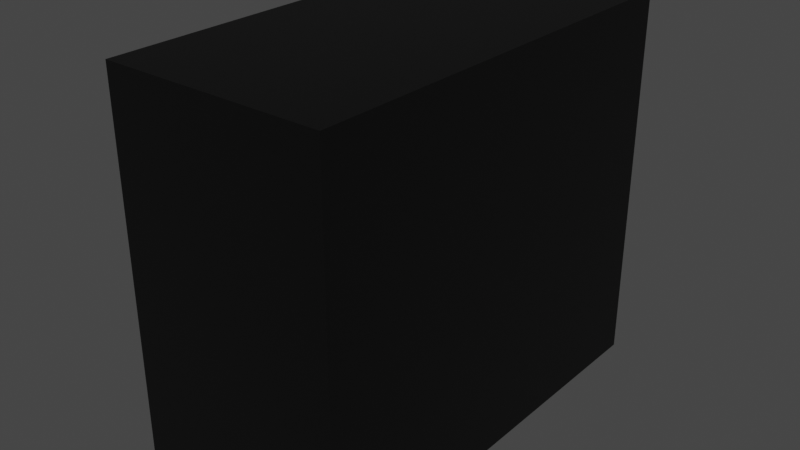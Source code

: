 # Source: ConsoleModuleSmall.blend  (saved by Blender 3.1.7; exported with 4.5.12 LTS)
import bpy
from mathutils import Matrix  # noqa: F401  (used for matrix-valued properties, if any)

bpy.ops.wm.read_factory_settings(use_empty=True)
scene = bpy.context.scene
scene.name = 'Scene'

# ---- materials (node trees are filled in below, after node groups)
mat_consolematerial = bpy.data.materials.new('ConsoleMaterial')
mat_consolematerial.use_transparent_shadow = False
mat_light1 = bpy.data.materials.new('Light1')
mat_light1.use_transparent_shadow = False
mat_connector = bpy.data.materials.new('Connector')
mat_connector.use_transparent_shadow = False

# ---- material node trees
mat_consolematerial.use_nodes = True; mat_consolematerial.node_tree.nodes.clear()
_N = mat_consolematerial.node_tree.nodes; _L = mat_consolematerial.node_tree.links
n0 = _N.new('ShaderNodeBsdfPrincipled'); n0.name = 'Principled BSDF'; n0.location = (10, 300)
n0.distribution = 'GGX'
n0.subsurface_method = 'RANDOM_WALK_SKIN'
n0.inputs[0].default_value = (0.0, 0.0, 0.0, 1.0)
n0.inputs[3].default_value = 1.45
n0.inputs[27].default_value = (0.0, 0.0, 0.0, 1.0)
n0.inputs[28].default_value = 1.0
n1 = _N.new('ShaderNodeOutputMaterial'); n1.name = 'Material Output'; n1.location = (300, 300)
_L.new(n0.outputs[0], n1.inputs[0])
n1.is_active_output = True
mat_light1.use_nodes = True; mat_light1.node_tree.nodes.clear()
_N = mat_light1.node_tree.nodes; _L = mat_light1.node_tree.links
n0 = _N.new('ShaderNodeBsdfPrincipled'); n0.name = 'Principled BSDF'; n0.location = (10, 300)
n0.distribution = 'GGX'
n0.subsurface_method = 'RANDOM_WALK_SKIN'
n0.inputs[0].default_value = (0.8, 0.0, 0.003494, 1.0)
n0.inputs[3].default_value = 1.45
n0.inputs[27].default_value = (0.0, 0.0, 0.0, 1.0)
n0.inputs[28].default_value = 1.0
n1 = _N.new('ShaderNodeOutputMaterial'); n1.name = 'Material Output'; n1.location = (300, 300)
_L.new(n0.outputs[0], n1.inputs[0])
n1.is_active_output = True
mat_connector.use_nodes = True; mat_connector.node_tree.nodes.clear()
_N = mat_connector.node_tree.nodes; _L = mat_connector.node_tree.links
n0 = _N.new('ShaderNodeBsdfPrincipled'); n0.name = 'Principled BSDF'; n0.location = (10, 300)
n0.distribution = 'GGX'
n0.subsurface_method = 'RANDOM_WALK_SKIN'
n0.inputs[0].default_value = (0.8, 0.3045, 0.0, 1.0)
n0.inputs[3].default_value = 1.45
n0.inputs[27].default_value = (0.0, 0.0, 0.0, 1.0)
n0.inputs[28].default_value = 1.0
n1 = _N.new('ShaderNodeOutputMaterial'); n1.name = 'Material Output'; n1.location = (300, 300)
_L.new(n0.outputs[0], n1.inputs[0])
n1.is_active_output = True

# ---- world
world_world = bpy.data.worlds.new('World'); scene.world = world_world
world_world.use_nodes = True; world_world.node_tree.nodes.clear()
_N = world_world.node_tree.nodes; _L = world_world.node_tree.links
n0 = _N.new('ShaderNodeOutputWorld'); n0.name = 'World Output'; n0.location = (300, 300)
n1 = _N.new('ShaderNodeBackground'); n1.name = 'Background'; n1.location = (10, 300)
n1.inputs[0].default_value = (0.05088, 0.05088, 0.05088, 1.0)
_L.new(n1.outputs[0], n0.inputs[0])
n0.is_active_output = True
world_world.color = (0.05088, 0.05088, 0.05088)
world_world.use_sun_shadow = False
world_world.sun_shadow_jitter_overblur = 0.0

# ---- meshes
me_consolemodulesmall = bpy.data.meshes.new('ConsoleModuleSmall')
me_consolemodulesmall.from_pydata([(0.5, -0.5881, 0.1209), (0.5, 0.5881, 0.1209), (0.5, -0.5881, 1.152), (0.5, 0.5881, 1.152), (-0.1, -0.5881, 0.1209), (-0.1, 0.5881, 0.1209), (-0.1, -0.5881, 1.152), (-0.1, 0.5881, 1.152), (-0.1, -0.4668, 0.2242), (-0.1, -0.2771, 0.2242), (-0.1, -0.4668, 0.2627), (-0.1, -0.2771, 0.2627), (-0.12, -0.4668, 0.2242), (-0.12, -0.2771, 0.2242), (-0.12, -0.4668, 0.2627), (-0.12, -0.2771, 0.2627), (-0.1, 0.3818, 0.5875), (-0.1, 0.1095, 0.5875), (-0.1, 0.1095, 0.436), (-0.1, 0.381, 0.436), (0.5, 0.3818, 0.5875), (0.5, 0.1095, 0.5875), (0.5, 0.1095, 0.436), (0.5, 0.3777, 0.436), (-2.235e-08, 0.3818, 0.5875), (-2.235e-08, 0.1095, 0.5875), (-2.235e-08, 0.1095, 0.436), (-2.235e-08, 0.381, 0.436), (-2.235e-08, 0.3818, 0.5471), (-2.235e-08, 0.1095, 0.5471), (-2.235e-08, 0.1095, 0.5241), (-2.235e-08, 0.381, 0.5241), (-0.08, 0.3818, 0.5471), (-0.08, 0.1095, 0.5471), (-0.08, 0.1095, 0.5241), (-0.08, 0.381, 0.5241), (-2.235e-08, 0.1095, 0.4904), (-2.235e-08, 0.381, 0.4904), (-2.235e-08, 0.1095, 0.5096), (-2.235e-08, 0.381, 0.5096), (-0.07, 0.1095, 0.4904), (-0.07, 0.381, 0.4904), (-0.07, 0.1095, 0.5096), (-0.07, 0.381, 0.5096)], [], [(3, 2, 0, 22, 21, 20, 1), (7, 5, 16, 17, 11), (1, 0, 4, 5), (0, 2, 6, 4), (3, 1, 5, 7), (2, 3, 7, 6), (9, 8, 12, 13), (5, 4, 8, 9), (6, 7, 11, 10), (4, 6, 10, 8), (15, 13, 12, 14), (10, 11, 15, 14), (8, 10, 14, 12), (11, 9, 13, 15), (11, 18, 19, 5, 9), (19, 18, 26, 27), (1, 20, 23, 22, 0), (23, 20, 21, 22), (5, 19, 16), (18, 11, 17), (24, 27, 31, 28), (17, 16, 24, 25), (16, 19, 27, 24), (18, 17, 25, 26), (31, 30, 34, 35), (26, 25, 29, 30), (31, 27, 37, 39), (25, 24, 28, 29), (35, 34, 33, 32), (29, 28, 32, 33), (28, 31, 35, 32), (30, 29, 33, 34), (38, 39, 43, 42), (30, 31, 39, 38), (26, 30, 38, 36), (27, 26, 36, 37), (41, 40, 42, 43), (39, 37, 41, 43), (37, 36, 40, 41), (36, 38, 42, 40)])
me_consolemodulesmall.polygons.foreach_set('material_index', [0, 0, 0, 0, 0, 0, 0, 0, 0, 0, 1, 0, 0, 0, 0, 0, 0, 0, 0, 0, 0, 0, 0, 0, 2, 0, 0, 0, 2, 2, 0, 0, 2, 0, 0, 0, 2, 0, 2, 0])
_uv = me_consolemodulesmall.uv_layers.new(name='UVMap')
_uv.uv.foreach_set('vector', [0.5017, 0.5182, 0.5017, 0.7318, 0.5, 0.7318, 0.5005, 0.6051, 0.5007, 0.6051, 0.5007, 0.5557, 0.5, 0.5182, 0.5017, 0.5182, 0.5, 0.5182, 0.501, 0.5182, 0.5015, 0.5182, 0.5017, 0.5182, 0.5, 0.5182, 0.5, 0.7318, 0.5, 0.7318, 0.5, 0.5182, 0.5, 0.7318, 0.5017, 0.7318, 0.5017, 0.7318, 0.5, 0.7318, 0.5017, 0.5182, 0.5, 0.5182, 0.5, 0.5182, 0.5017, 0.5182, 0.5017, 0.7318, 0.5017, 0.5182, 0.5017, 0.5182, 0.5017, 0.7318, 0.5, 0.5182, 0.5, 0.7318, 0.5, 0.7318, 0.5, 0.5182, 0.5, 0.5182, 0.5, 0.7318, 0.5, 0.7318, 0.5, 0.5182, 0.5017, 0.7318, 0.5017, 0.5182, 0.5017, 0.5182, 0.5017, 0.7318, 0.5, 0.7318, 0.5017, 0.7318, 0.5017, 0.7318, 0.5, 0.7318, 0.5017, 0.5182, 0.5, 0.5182, 0.5, 0.7318, 0.5017, 0.7318, 0.5017, 0.7318, 0.5017, 0.5182, 0.5017, 0.5182, 0.5017, 0.7318, 0.5, 0.7318, 0.5017, 0.7318, 0.5017, 0.7318, 0.5, 0.7318, 0.5017, 0.5182, 0.5, 0.5182, 0.5, 0.5182, 0.5017, 0.5182, 0.5017, 0.5182, 0.501, 0.5182, 0.5007, 0.5182, 0.5, 0.5182, 0.5, 0.5182, 0.5007, 0.5182, 0.501, 0.5182, 0.501, 0.5182, 0.5007, 0.5182, 0.5, 0.5182, 0.5007, 0.5557, 0.5005, 0.5564, 0.5005, 0.6051, 0.5, 0.7318, 0.5005, 0.5564, 0.5007, 0.5557, 0.5007, 0.6051, 0.5005, 0.6051, 0.5, 0.5182, 0.5007, 0.5182, 0.501, 0.5182, 0.501, 0.5182, 0.5017, 0.5182, 0.5015, 0.5182, 0.501, 0.5182, 0.5007, 0.5182, 0.5007, 0.5182, 0.501, 0.5182, 0.5015, 0.5182, 0.501, 0.5182, 0.501, 0.5182, 0.5015, 0.5182, 0.501, 0.5182, 0.5007, 0.5182, 0.5007, 0.5182, 0.501, 0.5182, 0.501, 0.5182, 0.5015, 0.5182, 0.5015, 0.5182, 0.501, 0.5182, 0.5007, 0.5182, 0.501, 0.5182, 0.501, 0.5182, 0.5007, 0.5182, 0.501, 0.5182, 0.5015, 0.5182, 0.5015, 0.5182, 0.501, 0.5182, 0.5007, 0.5182, 0.5007, 0.5182, 0.5007, 0.5182, 0.5007, 0.5182, 0.5015, 0.5182, 0.501, 0.5182, 0.501, 0.5182, 0.5015, 0.5182, 0.5007, 0.5182, 0.501, 0.5182, 0.5015, 0.5182, 0.501, 0.5182, 0.5015, 0.5182, 0.501, 0.5182, 0.501, 0.5182, 0.5015, 0.5182, 0.501, 0.5182, 0.5007, 0.5182, 0.5007, 0.5182, 0.501, 0.5182, 0.501, 0.5182, 0.5015, 0.5182, 0.5015, 0.5182, 0.501, 0.5182, 0.501, 0.5182, 0.5007, 0.5182, 0.5007, 0.5182, 0.501, 0.5182, 0.501, 0.5182, 0.5007, 0.5182, 0.5007, 0.5182, 0.501, 0.5182, 0.501, 0.5182, 0.501, 0.5182, 0.501, 0.5182, 0.501, 0.5182, 0.5007, 0.5182, 0.501, 0.5182, 0.501, 0.5182, 0.5007, 0.5182, 0.5007, 0.5182, 0.501, 0.5182, 0.501, 0.5182, 0.5007, 0.5182, 0.5007, 0.5182, 0.5007, 0.5182, 0.5007, 0.5182, 0.5007, 0.5182, 0.5007, 0.5182, 0.501, 0.5182, 0.501, 0.5182, 0.5007, 0.5182, 0.501, 0.5182, 0.501, 0.5182, 0.501, 0.5182, 0.501, 0.5182])
me_consolemodulesmall.materials.append(mat_consolematerial)
me_consolemodulesmall.materials.append(mat_light1)
me_consolemodulesmall.materials.append(mat_connector)
me_consolemodulesmall.use_remesh_fix_poles = True
me_consolemodulesmall.use_remesh_preserve_attributes = False
me_consolemodulesmall.update()

# ---- objects
ob_consolemodulesmall = bpy.data.objects.new('ConsoleModuleSmall', me_consolemodulesmall)

# ---- transforms, parenting, visibility, modifiers, constraints
ob_consolemodulesmall.location = (0.0, 0.0, 0.0)

# ---- collection membership
scene.collection.objects.link(ob_consolemodulesmall)

# ---- scene / render settings (as saved in the file)
scene.frame_start = 1; scene.frame_end = 250; scene.frame_set(1)
scene.render.engine = 'BLENDER_EEVEE_NEXT'
scene.cycles.sampling_pattern = 'TABULATED_SOBOL'
scene.cycles.use_light_tree = False
scene.view_settings.view_transform = 'Filmic'
bpy.context.view_layer.update()

# ---- added for rendering (the .blend has no active camera and no usable light): camera, sun
cam_auto = bpy.data.cameras.new('AutoCamera')
cam_auto.lens = 50.0
cam_auto.sensor_width = 36.0
cam_auto.clip_end = 1000.0
ob_auto_camera = bpy.data.objects.new('AutoCamera', cam_auto)
scene.collection.objects.link(ob_auto_camera)
ob_auto_camera.location = (1.74678, -1.86813, 1.88195)
ob_auto_camera.rotation_euler = (1.09748, -7.21219e-08, 0.694738)
scene.camera = ob_auto_camera
light_auto_sun = bpy.data.lights.new('AutoSun', 'SUN')
light_auto_sun.energy = 3.0
light_auto_sun.angle = 0.0523599
ob_auto_sun = bpy.data.objects.new('AutoSun', light_auto_sun)
scene.collection.objects.link(ob_auto_sun)
ob_auto_sun.rotation_euler = (0.872665, 0.174533, 0.523599)
bpy.context.view_layer.update()
